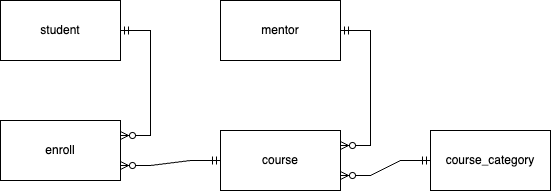

The diagram above was exported from draw.io. Its source (the exported page's mxGraphModel, read from the mxfile embedded in the PNG):
<mxGraphModel dx="954" dy="606" grid="1" gridSize="10" guides="1" tooltips="1" connect="1" arrows="1" fold="1" page="1" pageScale="1" pageWidth="850" pageHeight="1100" math="0" shadow="0">
  <root>
    <mxCell id="0" />
    <mxCell id="1" parent="0" />
    <mxCell id="hjrwsTYLG-_fT6VgycyK-6" value="mentor" style="rounded=0;whiteSpace=wrap;html=1;" vertex="1" parent="1">
      <mxGeometry x="360" y="280" width="120" height="60" as="geometry" />
    </mxCell>
    <mxCell id="hjrwsTYLG-_fT6VgycyK-7" value="student" style="rounded=0;whiteSpace=wrap;html=1;" vertex="1" parent="1">
      <mxGeometry x="140" y="280" width="120" height="60" as="geometry" />
    </mxCell>
    <mxCell id="hjrwsTYLG-_fT6VgycyK-8" value="course" style="rounded=0;whiteSpace=wrap;html=1;" vertex="1" parent="1">
      <mxGeometry x="360" y="410" width="120" height="60" as="geometry" />
    </mxCell>
    <mxCell id="hjrwsTYLG-_fT6VgycyK-9" value="enroll" style="rounded=0;whiteSpace=wrap;html=1;" vertex="1" parent="1">
      <mxGeometry x="140" y="400" width="120" height="60" as="geometry" />
    </mxCell>
    <mxCell id="hjrwsTYLG-_fT6VgycyK-12" value="" style="edgeStyle=entityRelationEdgeStyle;fontSize=12;html=1;endArrow=ERzeroToMany;startArrow=ERmandOne;rounded=0;exitX=1;exitY=0.5;exitDx=0;exitDy=0;entryX=1;entryY=0.25;entryDx=0;entryDy=0;" edge="1" parent="1" source="hjrwsTYLG-_fT6VgycyK-6" target="hjrwsTYLG-_fT6VgycyK-8">
      <mxGeometry width="100" height="100" relative="1" as="geometry">
        <mxPoint x="260" y="310" as="sourcePoint" />
        <mxPoint x="260" y="440" as="targetPoint" />
        <Array as="points">
          <mxPoint x="360" y="380" />
          <mxPoint x="290" y="370" />
          <mxPoint x="320" y="380" />
        </Array>
      </mxGeometry>
    </mxCell>
    <mxCell id="hjrwsTYLG-_fT6VgycyK-13" value="" style="edgeStyle=entityRelationEdgeStyle;fontSize=12;html=1;endArrow=ERzeroToMany;startArrow=ERmandOne;rounded=0;exitX=0;exitY=0.5;exitDx=0;exitDy=0;entryX=1;entryY=0.75;entryDx=0;entryDy=0;" edge="1" parent="1" source="hjrwsTYLG-_fT6VgycyK-8" target="hjrwsTYLG-_fT6VgycyK-9">
      <mxGeometry width="100" height="100" relative="1" as="geometry">
        <mxPoint x="490" y="320" as="sourcePoint" />
        <mxPoint x="490" y="450" as="targetPoint" />
        <Array as="points">
          <mxPoint x="370" y="390" />
          <mxPoint x="300" y="380" />
          <mxPoint x="330" y="390" />
        </Array>
      </mxGeometry>
    </mxCell>
    <mxCell id="hjrwsTYLG-_fT6VgycyK-15" value="" style="edgeStyle=entityRelationEdgeStyle;fontSize=12;html=1;endArrow=ERzeroToMany;startArrow=ERmandOne;rounded=0;exitX=1;exitY=0.5;exitDx=0;exitDy=0;entryX=1;entryY=0.25;entryDx=0;entryDy=0;" edge="1" parent="1" source="hjrwsTYLG-_fT6VgycyK-7" target="hjrwsTYLG-_fT6VgycyK-9">
      <mxGeometry width="100" height="100" relative="1" as="geometry">
        <mxPoint x="70" y="300" as="sourcePoint" />
        <mxPoint x="140" y="450" as="targetPoint" />
        <Array as="points">
          <mxPoint x="220" y="370" />
          <mxPoint x="240" y="290" />
          <mxPoint x="170" y="410" />
        </Array>
      </mxGeometry>
    </mxCell>
    <mxCell id="hjrwsTYLG-_fT6VgycyK-28" value="course_category" style="rounded=0;whiteSpace=wrap;html=1;" vertex="1" parent="1">
      <mxGeometry x="570" y="410" width="120" height="60" as="geometry" />
    </mxCell>
    <mxCell id="hjrwsTYLG-_fT6VgycyK-30" value="" style="edgeStyle=entityRelationEdgeStyle;fontSize=12;html=1;endArrow=ERzeroToMany;startArrow=ERmandOne;rounded=0;exitX=0;exitY=0.5;exitDx=0;exitDy=0;entryX=1;entryY=0.75;entryDx=0;entryDy=0;exitPerimeter=0;startFill=0;" edge="1" parent="1" source="hjrwsTYLG-_fT6VgycyK-28" target="hjrwsTYLG-_fT6VgycyK-8">
      <mxGeometry width="100" height="100" relative="1" as="geometry">
        <mxPoint x="570" y="650" as="sourcePoint" />
        <mxPoint x="520" y="510" as="targetPoint" />
      </mxGeometry>
    </mxCell>
  </root>
</mxGraphModel>